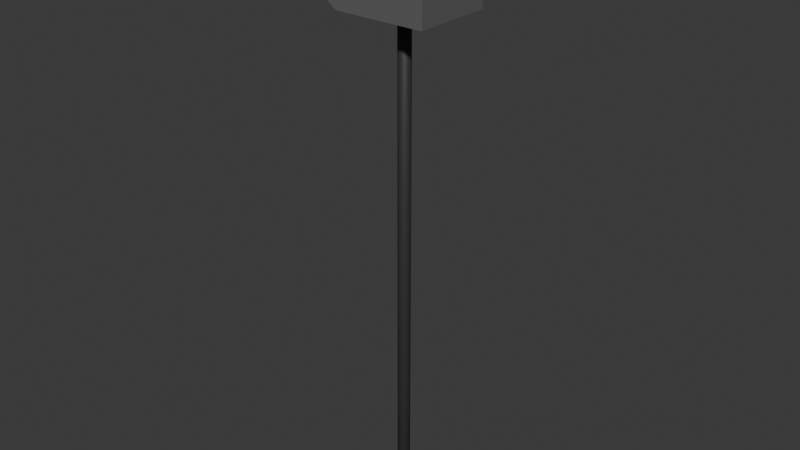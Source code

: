 # Source: speedcamera.blend  (saved by Blender 4.2.66; exported with 4.5.12 LTS)
import bpy
from mathutils import Matrix  # noqa: F401  (used for matrix-valued properties, if any)

bpy.ops.wm.read_factory_settings(use_empty=True)
scene = bpy.context.scene
scene.name = 'Scene'

# ---- collections
col_collection = bpy.data.collections.new('Collection'); scene.collection.children.link(col_collection)

# ---- materials (node trees are filled in below, after node groups)
mat_material_002 = bpy.data.materials.new('Material.002')
mat_material = bpy.data.materials.new('Material')
mat_material_004 = bpy.data.materials.new('Material.004')
mat_material_001 = bpy.data.materials.new('Material.001')

# ---- material node trees
mat_material_002.use_nodes = True; mat_material_002.node_tree.nodes.clear()
_N = mat_material_002.node_tree.nodes; _L = mat_material_002.node_tree.links
n0 = _N.new('ShaderNodeBsdfPrincipled'); n0.name = 'Principled BSDF'; n0.location = (10, 300)
n0.inputs[0].default_value = (0.03828, 0.03828, 0.03828, 1.0)
n1 = _N.new('ShaderNodeOutputMaterial'); n1.name = 'Material Output'; n1.location = (300, 300)
_L.new(n0.outputs[0], n1.inputs[0])
n1.is_active_output = True
mat_material.use_nodes = True; mat_material.node_tree.nodes.clear()
_N = mat_material.node_tree.nodes; _L = mat_material.node_tree.links
n0 = _N.new('ShaderNodeBsdfPrincipled'); n0.name = 'Principled BSDF'; n0.location = (10, 300)
n0.inputs[0].default_value = (0.1313, 0.1281, 0.1281, 1.0)
n1 = _N.new('ShaderNodeOutputMaterial'); n1.name = 'Material Output'; n1.location = (300, 300)
_L.new(n0.outputs[0], n1.inputs[0])
n1.is_active_output = True
mat_material_004.use_nodes = True; mat_material_004.node_tree.nodes.clear()
_N = mat_material_004.node_tree.nodes; _L = mat_material_004.node_tree.links
n0 = _N.new('ShaderNodeBsdfPrincipled'); n0.name = 'Principled BSDF'; n0.location = (10, 300)
n0.inputs[0].default_value = (0.003539, 0.003539, 0.003539, 1.0)
n1 = _N.new('ShaderNodeOutputMaterial'); n1.name = 'Material Output'; n1.location = (300, 300)
_L.new(n0.outputs[0], n1.inputs[0])
n1.is_active_output = True
mat_material_001.use_nodes = True; mat_material_001.node_tree.nodes.clear()
_N = mat_material_001.node_tree.nodes; _L = mat_material_001.node_tree.links
n0 = _N.new('ShaderNodeBsdfPrincipled'); n0.name = 'Principled BSDF'; n0.location = (10, 300)
n1 = _N.new('ShaderNodeOutputMaterial'); n1.name = 'Material Output'; n1.location = (300, 300)
_L.new(n0.outputs[0], n1.inputs[0])
n1.is_active_output = True

# ---- world
world_world = bpy.data.worlds.new('World'); scene.world = world_world
world_world.use_nodes = True; world_world.node_tree.nodes.clear()
_N = world_world.node_tree.nodes; _L = world_world.node_tree.links
n0 = _N.new('ShaderNodeOutputWorld'); n0.name = 'World Output'; n0.location = (300, 300)
n1 = _N.new('ShaderNodeBackground'); n1.name = 'Background'; n1.location = (10, 300)
n1.inputs[0].default_value = (0.05088, 0.05088, 0.05088, 1.0)
_L.new(n1.outputs[0], n0.inputs[0])
n0.is_active_output = True
world_world.color = (0.05088, 0.05088, 0.05088)
world_world.sun_shadow_jitter_overblur = 0.0

# ---- meshes
me_cylinder_001 = bpy.data.meshes.new('Cylinder.001')
me_cylinder_001.from_pydata([(0.0, 0.1, -1.0), (0.0, 0.1, 2.635), (0.05, 0.0866, -1.0), (0.05, 0.0866, 2.635), (0.0866, 0.05, -1.0), (0.0866, 0.05, 2.635), (0.1, 0.0, -1.0), (0.1, 0.0, 2.635), (0.0866, -0.05, -1.0), (0.0866, -0.05, 2.635), (0.05, -0.0866, -1.0), (0.05, -0.0866, 2.635), (0.0, -0.1, -1.0), (0.0, -0.1, 2.635), (-0.05, -0.0866, -1.0), (-0.05, -0.0866, 2.635), (-0.0866, -0.05, -1.0), (-0.0866, -0.05, 2.635), (-0.1, 0.0, -1.0), (-0.1, 0.0, 2.635), (-0.0866, 0.05, -1.0), (-0.0866, 0.05, 2.635), (-0.05, 0.0866, -1.0), (-0.05, 0.0866, 2.635)], [], [(0, 1, 3, 2), (2, 3, 5, 4), (4, 5, 7, 6), (6, 7, 9, 8), (8, 9, 11, 10), (10, 11, 13, 12), (12, 13, 15, 14), (14, 15, 17, 16), (16, 17, 19, 18), (18, 19, 21, 20), (3, 1, 23, 21, 19, 17, 15, 13, 11, 9, 7, 5), (20, 21, 23, 22), (22, 23, 1, 0), (0, 2, 4, 6, 8, 10, 12, 14, 16, 18, 20, 22)])
me_cylinder_001.polygons.foreach_set('use_smooth', [True] * 14)
_uv = me_cylinder_001.uv_layers.new(name='UVMap')
_uv.uv.foreach_set('vector', [1.0, 0.5, 1.0, 1.0, 0.9167, 1.0, 0.9167, 0.5, 0.9167, 0.5, 0.9167, 1.0, 0.8333, 1.0, 0.8333, 0.5, 0.8333, 0.5, 0.8333, 1.0, 0.75, 1.0, 0.75, 0.5, 0.75, 0.5, 0.75, 1.0, 0.6667, 1.0, 0.6667, 0.5, 0.6667, 0.5, 0.6667, 1.0, 0.5833, 1.0, 0.5833, 0.5, 0.5833, 0.5, 0.5833, 1.0, 0.5, 1.0, 0.5, 0.5, 0.5, 0.5, 0.5, 1.0, 0.4167, 1.0, 0.4167, 0.5, 0.4167, 0.5, 0.4167, 1.0, 0.3333, 1.0, 0.3333, 0.5, 0.3333, 0.5, 0.3333, 1.0, 0.25, 1.0, 0.25, 0.5, 0.25, 0.5, 0.25, 1.0, 0.1667, 1.0, 0.1667, 0.5, 0.37, 0.4578, 0.25, 0.49, 0.13, 0.4578, 0.04215, 0.37, 0.01, 0.25, 0.04215, 0.13, 0.13, 0.04215, 0.25, 0.01, 0.37, 0.04215, 0.4578, 0.13, 0.49, 0.25, 0.4578, 0.37, 0.1667, 0.5, 0.1667, 1.0, 0.08333, 1.0, 0.08333, 0.5, 0.08333, 0.5, 0.08333, 1.0, 7.451e-08, 1.0, 7.451e-08, 0.5, 0.75, 0.49, 0.87, 0.4578, 0.9578, 0.37, 0.99, 0.25, 0.9578, 0.13, 0.87, 0.04215, 0.75, 0.01, 0.63, 0.04215, 0.5422, 0.13, 0.51, 0.25, 0.5422, 0.37, 0.63, 0.4578])
me_cylinder_001.materials.append(mat_material_002)
me_cylinder_001.update()
me_cube = bpy.data.meshes.new('Cube')
me_cube.from_pydata([(-0.3176, -0.4, -0.4), (-0.4, -0.4, 0.4), (-0.3176, 0.4, -0.4), (-0.4, 0.4, 0.4), (0.4, -0.4, -0.4), (0.4, -0.4, 0.4), (0.4, 0.4, -0.4), (0.4, 0.4, 0.4), (-0.4, -0.4, 0.3501), (-0.4, 0.4, 0.3501), (0.4, 0.4, 0.3501), (0.4, -0.4, 0.3501), (-0.4906, -0.4, 0.3501), (-0.4906, -0.4, 0.4), (-0.4906, 0.4, 0.4), (-0.4906, 0.4, 0.3501), (-0.4, 0.4251, 0.4), (0.4, 0.4251, 0.4), (-0.4, 0.4251, 0.3501), (0.4, 0.4251, 0.3501), (-0.4906, 0.4251, 0.4), (-0.4906, 0.4251, 0.3501), (-0.4, -0.4251, 0.3501), (-0.4, -0.4251, 0.4), (0.4, -0.4251, 0.4), (0.4, -0.4251, 0.3501), (-0.4906, -0.4251, 0.3501), (-0.4906, -0.4251, 0.4), (0.42, 0.4, 0.4), (0.42, -0.4, 0.4), (0.42, 0.4, 0.3501), (0.42, -0.4, 0.3501), (0.42, 0.4251, 0.4), (0.42, 0.4251, 0.3501), (0.42, -0.4251, 0.4), (0.42, -0.4251, 0.3501), (-0.4, 0.4, -0.3405), (0.4, 0.4, -0.3405), (0.4, -0.4, -0.3405), (-0.4, -0.4, -0.3405)], [], [(13, 12, 26, 27), (10, 9, 18, 19), (7, 5, 29, 28), (5, 1, 23, 24), (2, 6, 4, 0), (7, 3, 1, 5), (38, 11, 8, 39), (37, 10, 11, 38), (36, 9, 10, 37), (39, 8, 9, 36), (12, 13, 14, 15), (9, 8, 12, 15), (1, 3, 14, 13), (15, 14, 20, 21), (18, 16, 17, 19), (16, 18, 21, 20), (14, 3, 16, 20), (3, 7, 17, 16), (5, 24, 34, 29), (9, 15, 21, 18), (22, 23, 27, 26), (25, 24, 23, 22), (8, 11, 25, 22), (12, 8, 22, 26), (24, 25, 35, 34), (1, 13, 27, 23), (30, 28, 29, 31), (28, 30, 33, 32), (31, 29, 34, 35), (19, 17, 32, 33), (25, 11, 31, 35), (17, 7, 28, 32), (11, 10, 30, 31), (10, 19, 33, 30), (0, 39, 36, 2), (2, 36, 37, 6), (6, 37, 38, 4), (4, 38, 39, 0)])
me_cube.polygons.foreach_set('material_index', [1, 1, 1, 1, 1, 1, 1, 1, 1, 1, 1, 1, 1, 1, 1, 1, 1, 1, 1, 1, 1, 1, 1, 1, 1, 1, 1, 1, 1, 1, 1, 1, 1, 1, 1, 1, 1, 1])
_uv = me_cube.uv_layers.new(name='UVMap')
_uv.uv.foreach_set('vector', [0.625, 0.0, 0.6094, 0.0, 0.6094, 0.0, 0.625, 0.0, 0.6094, 0.5, 0.6094, 0.25, 0.6094, 0.25, 0.6094, 0.5, 0.625, 0.5, 0.625, 0.75, 0.625, 0.75, 0.625, 0.5, 0.625, 0.75, 0.875, 0.75, 0.875, 0.75, 0.625, 0.75, 0.125, 0.5, 0.375, 0.5, 0.375, 0.75, 0.125, 0.75, 0.625, 0.5, 0.875, 0.5, 0.875, 0.75, 0.625, 0.75, 0.3936, 0.75, 0.6094, 0.75, 0.6094, 1.0, 0.3936, 1.0, 0.3936, 0.5, 0.6094, 0.5, 0.6094, 0.75, 0.3936, 0.75, 0.3936, 0.25, 0.6094, 0.25, 0.6094, 0.5, 0.3936, 0.5, 0.3936, 0.0, 0.6094, 0.0, 0.6094, 0.25, 0.3936, 0.25, 0.6094, 0.0, 0.625, 0.0, 0.625, 0.25, 0.6094, 0.25, 0.6094, 0.25, 0.6094, 0.0, 0.6094, 0.0, 0.6094, 0.25, 0.875, 0.75, 0.875, 0.5, 0.875, 0.5, 0.875, 0.75, 0.6094, 0.25, 0.625, 0.25, 0.625, 0.25, 0.6094, 0.25, 0.6094, 0.25, 0.625, 0.25, 0.625, 0.5, 0.6094, 0.5, 0.625, 0.25, 0.6094, 0.25, 0.6094, 0.25, 0.625, 0.25, 0.875, 0.5, 0.875, 0.5, 0.875, 0.5, 0.875, 0.5, 0.875, 0.5, 0.625, 0.5, 0.625, 0.5, 0.875, 0.5, 0.625, 0.75, 0.625, 0.75, 0.625, 0.75, 0.625, 0.75, 0.6094, 0.25, 0.6094, 0.25, 0.6094, 0.25, 0.6094, 0.25, 0.6094, 1.0, 0.625, 1.0, 0.625, 1.0, 0.6094, 1.0, 0.6094, 0.75, 0.625, 0.75, 0.625, 1.0, 0.6094, 1.0, 0.6094, 1.0, 0.6094, 0.75, 0.6094, 0.75, 0.6094, 1.0, 0.6094, 0.0, 0.6094, 0.0, 0.6094, 0.0, 0.6094, 0.0, 0.625, 0.75, 0.6094, 0.75, 0.6094, 0.75, 0.625, 0.75, 0.875, 0.75, 0.875, 0.75, 0.875, 0.75, 0.875, 0.75, 0.6094, 0.5, 0.625, 0.5, 0.625, 0.75, 0.6094, 0.75, 0.625, 0.5, 0.6094, 0.5, 0.6094, 0.5, 0.625, 0.5, 0.6094, 0.75, 0.625, 0.75, 0.625, 0.75, 0.6094, 0.75, 0.6094, 0.5, 0.625, 0.5, 0.625, 0.5, 0.6094, 0.5, 0.6094, 0.75, 0.6094, 0.75, 0.6094, 0.75, 0.6094, 0.75, 0.625, 0.5, 0.625, 0.5, 0.625, 0.5, 0.625, 0.5, 0.6094, 0.75, 0.6094, 0.5, 0.6094, 0.5, 0.6094, 0.75, 0.6094, 0.5, 0.6094, 0.5, 0.6094, 0.5, 0.6094, 0.5, 0.375, 0.0, 0.3936, 0.0, 0.3936, 0.25, 0.375, 0.25, 0.375, 0.25, 0.3936, 0.25, 0.3936, 0.5, 0.375, 0.5, 0.375, 0.5, 0.3936, 0.5, 0.3936, 0.75, 0.375, 0.75, 0.375, 0.75, 0.3936, 0.75, 0.3936, 1.0, 0.375, 1.0])
me_cube.materials.append(mat_material_002)
me_cube.materials.append(mat_material)
me_cube.update()
me_cylinder = bpy.data.meshes.new('Cylinder')
me_cylinder.from_pydata([(0.0, 1.0, -1.0), (1.369e-08, 1.0, 1.412), (0.7071, 0.7071, -1.0), (0.7071, 0.7071, 1.674), (1.0, 0.0, -1.0), (1.0, 0.0, 1.783), (0.7071, -0.7071, -1.0), (0.7071, -0.7071, 1.674), (0.0, -1.0, -1.0), (1.369e-08, -1.0, 1.412), (-0.7071, -0.7071, -1.0), (-0.7071, -0.7071, 1.125), (-1.0, 0.0, -1.0), (-1.0, 0.0, 1.0), (-0.7071, 0.7071, -1.0), (-0.7071, 0.7071, 1.125), (1.776e-15, 0.787, 0.4543), (0.5565, 0.5565, 0.4543), (0.787, 0.0, 0.4543), (0.5565, -0.5565, 0.4543), (1.776e-15, -0.787, 0.4543), (-0.5565, -0.5565, 0.4543), (-0.787, 0.0, 0.4543), (-0.5565, 0.5565, 0.4543)], [], [(0, 1, 3, 2), (2, 3, 5, 4), (4, 5, 7, 6), (6, 7, 9, 8), (8, 9, 11, 10), (10, 11, 13, 12), (9, 7, 19, 20), (12, 13, 15, 14), (14, 15, 1, 0), (0, 2, 4, 6, 8, 10, 12, 14), (17, 16, 23, 22, 21, 20, 19, 18), (15, 13, 22, 23), (5, 3, 17, 18), (11, 9, 20, 21), (1, 15, 23, 16), (3, 1, 16, 17), (7, 5, 18, 19), (13, 11, 21, 22)])
me_cylinder.polygons.foreach_set('material_index', [0, 0, 0, 0, 0, 0, 0, 0, 0, 0, 1, 0, 0, 0, 0, 0, 0, 0])
_uv = me_cylinder.uv_layers.new(name='UVMap')
_uv.uv.foreach_set('vector', [1.0, 0.5, 1.0, 1.0, 0.875, 1.0, 0.875, 0.5, 0.875, 0.5, 0.875, 1.0, 0.75, 1.0, 0.75, 0.5, 0.75, 0.5, 0.75, 1.0, 0.625, 1.0, 0.625, 0.5, 0.625, 0.5, 0.625, 1.0, 0.5, 1.0, 0.5, 0.5, 0.5, 0.5, 0.5, 1.0, 0.375, 1.0, 0.375, 0.5, 0.375, 0.5, 0.375, 1.0, 0.25, 1.0, 0.25, 0.5, 0.5, 1.0, 0.625, 1.0, 0.625, 1.0, 0.5, 1.0, 0.25, 0.5, 0.25, 1.0, 0.125, 1.0, 0.125, 0.5, 0.125, 0.5, 0.125, 1.0, 0.0, 1.0, 0.0, 0.5, 0.75, 0.49, 0.9197, 0.4197, 0.99, 0.25, 0.9197, 0.08029, 0.75, 0.01, 0.5803, 0.08029, 0.51, 0.25, 0.5803, 0.4197, 0.4197, 0.4197, 0.25, 0.49, 0.08029, 0.4197, 0.01, 0.25, 0.08029, 0.08029, 0.25, 0.01, 0.4197, 0.08029, 0.49, 0.25, 0.125, 1.0, 0.25, 1.0, 0.25, 1.0, 0.125, 1.0, 0.75, 1.0, 0.875, 1.0, 0.875, 1.0, 0.75, 1.0, 0.375, 1.0, 0.5, 1.0, 0.5, 1.0, 0.375, 1.0, 0.0, 1.0, 0.125, 1.0, 0.125, 1.0, 0.0, 1.0, 0.875, 1.0, 1.0, 1.0, 1.0, 1.0, 0.875, 1.0, 0.625, 1.0, 0.75, 1.0, 0.75, 1.0, 0.625, 1.0, 0.25, 1.0, 0.375, 1.0, 0.375, 1.0, 0.25, 1.0])
me_cylinder.materials.append(mat_material)
me_cylinder.materials.append(mat_material_004)
me_cylinder.update()
me_cylinder_002 = bpy.data.meshes.new('Cylinder.002')
me_cylinder_002.from_pydata([(0.0, 1.0, -1.0), (0.0, 1.0, 1.0), (0.7071, 0.7071, -1.0), (0.7071, 0.7071, 1.0), (1.0, 0.0, -1.0), (1.0, 0.0, 1.0), (0.7071, -0.7071, -1.0), (0.7071, -0.7071, 1.0), (0.0, -1.0, -1.0), (0.0, -1.0, 1.0), (-0.7071, -0.7071, -1.0), (-0.7071, -0.7071, 1.0), (-1.0, 0.0, -1.0), (-1.0, 0.0, 1.0), (-0.7071, 0.7071, -1.0), (-0.7071, 0.7071, 1.0), (1.776e-15, 0.787, 0.4543), (0.5565, 0.5565, 0.4543), (0.787, 0.0, 0.4543), (0.5565, -0.5565, 0.4543), (1.776e-15, -0.787, 0.4543), (-0.5565, -0.5565, 0.4543), (-0.787, 0.0, 0.4543), (-0.5565, 0.5565, 0.4543)], [], [(0, 1, 3, 2), (2, 3, 5, 4), (4, 5, 7, 6), (6, 7, 9, 8), (8, 9, 11, 10), (10, 11, 13, 12), (9, 7, 19, 20), (12, 13, 15, 14), (14, 15, 1, 0), (0, 2, 4, 6, 8, 10, 12, 14), (17, 16, 23, 22, 21, 20, 19, 18), (15, 13, 22, 23), (5, 3, 17, 18), (11, 9, 20, 21), (1, 15, 23, 16), (3, 1, 16, 17), (7, 5, 18, 19), (13, 11, 21, 22)])
me_cylinder_002.polygons.foreach_set('material_index', [0, 0, 0, 0, 0, 0, 0, 0, 0, 0, 1, 0, 0, 0, 0, 0, 0, 0])
_uv = me_cylinder_002.uv_layers.new(name='UVMap')
_uv.uv.foreach_set('vector', [1.0, 0.5, 1.0, 1.0, 0.875, 1.0, 0.875, 0.5, 0.875, 0.5, 0.875, 1.0, 0.75, 1.0, 0.75, 0.5, 0.75, 0.5, 0.75, 1.0, 0.625, 1.0, 0.625, 0.5, 0.625, 0.5, 0.625, 1.0, 0.5, 1.0, 0.5, 0.5, 0.5, 0.5, 0.5, 1.0, 0.375, 1.0, 0.375, 0.5, 0.375, 0.5, 0.375, 1.0, 0.25, 1.0, 0.25, 0.5, 0.5, 1.0, 0.625, 1.0, 0.625, 1.0, 0.5, 1.0, 0.25, 0.5, 0.25, 1.0, 0.125, 1.0, 0.125, 0.5, 0.125, 0.5, 0.125, 1.0, 0.0, 1.0, 0.0, 0.5, 0.75, 0.49, 0.9197, 0.4197, 0.99, 0.25, 0.9197, 0.08029, 0.75, 0.01, 0.5803, 0.08029, 0.51, 0.25, 0.5803, 0.4197, 0.4197, 0.4197, 0.25, 0.49, 0.08029, 0.4197, 0.01, 0.25, 0.08029, 0.08029, 0.25, 0.01, 0.4197, 0.08029, 0.49, 0.25, 0.125, 1.0, 0.25, 1.0, 0.25, 1.0, 0.125, 1.0, 0.75, 1.0, 0.875, 1.0, 0.875, 1.0, 0.75, 1.0, 0.375, 1.0, 0.5, 1.0, 0.5, 1.0, 0.375, 1.0, 0.0, 1.0, 0.125, 1.0, 0.125, 1.0, 0.0, 1.0, 0.875, 1.0, 1.0, 1.0, 1.0, 1.0, 0.875, 1.0, 0.625, 1.0, 0.75, 1.0, 0.75, 1.0, 0.625, 1.0, 0.25, 1.0, 0.375, 1.0, 0.375, 1.0, 0.25, 1.0])
me_cylinder_002.materials.append(mat_material)
me_cylinder_002.materials.append(mat_material_004)
me_cylinder_002.update()
me_cube_001 = bpy.data.meshes.new('Cube.001')
me_cube_001.from_pydata([(-0.4, -0.4, -0.4), (-0.4, -0.4, 0.4), (-0.4, 0.4, -0.4), (-0.4, 0.4, 0.4), (0.4, -0.4, -0.4), (0.4, -0.4, 0.4), (0.4, 0.4, -0.4), (0.4, 0.4, 0.4)], [], [(0, 1, 3, 2), (2, 3, 7, 6), (6, 7, 5, 4), (4, 5, 1, 0), (2, 6, 4, 0), (7, 3, 1, 5)])
_uv = me_cube_001.uv_layers.new(name='UVMap')
_uv.uv.foreach_set('vector', [0.375, 0.0, 0.625, 0.0, 0.625, 0.25, 0.375, 0.25, 0.375, 0.25, 0.625, 0.25, 0.625, 0.5, 0.375, 0.5, 0.375, 0.5, 0.625, 0.5, 0.625, 0.75, 0.375, 0.75, 0.375, 0.75, 0.625, 0.75, 0.625, 1.0, 0.375, 1.0, 0.125, 0.5, 0.375, 0.5, 0.375, 0.75, 0.125, 0.75, 0.625, 0.5, 0.875, 0.5, 0.875, 0.75, 0.625, 0.75])
me_cube_001.materials.append(mat_material_001)
me_cube_001.update()

# ---- objects
ob_pole_001 = bpy.data.objects.new('Pole.001', me_cylinder_001)
ob_cube = bpy.data.objects.new('Cube', me_cube)
ob_cylinder = bpy.data.objects.new('Cylinder', me_cylinder)
ob_cylinder_001 = bpy.data.objects.new('Cylinder.001', me_cylinder_002)
ob_cube_001 = bpy.data.objects.new('Cube.001', me_cube_001)

# ---- transforms, parenting, visibility, modifiers, constraints
ob_pole_001.location = (0.0, 0.0, 1.2)
ob_pole_001.scale = (0.5, 0.5, 1.2)
ob_cube.location = (0.0, 0.0, 4.415)
ob_cube.scale = (1.0, 0.7976, 1.0)
ob_cylinder.location = (-0.397, 0.0, 4.562)
ob_cylinder.rotation_euler = (-0.0, 1.571, 0.0)
ob_cylinder.scale = (-0.1311, -0.1311, -0.05771)
ob_cylinder_001.location = (-0.4083, 0.0, 4.273)
ob_cylinder_001.rotation_euler = (-0.0, 1.571, 0.0)
ob_cylinder_001.scale = (-0.08181, -0.08181, -0.03602)
ob_cube_001.location = (-0.4005, -0.207, 4.146)
ob_cube_001.scale = (0.003291, 0.1287, 0.06975)

# ---- collection membership
col_collection.objects.link(ob_pole_001)
col_collection.objects.link(ob_cube)
col_collection.objects.link(ob_cylinder)
col_collection.objects.link(ob_cylinder_001)
col_collection.objects.link(ob_cube_001)

# ---- scene / render settings (as saved in the file)
scene.frame_start = 1; scene.frame_end = 250; scene.frame_set(1)
scene.render.engine = 'BLENDER_EEVEE_NEXT'
bpy.context.view_layer.update()

# ---- added for rendering (the .blend has no active camera and no usable light): camera, sun
cam_auto = bpy.data.cameras.new('AutoCamera')
cam_auto.lens = 50.0
cam_auto.sensor_width = 36.0
cam_auto.clip_end = 1000.0
ob_auto_camera = bpy.data.objects.new('AutoCamera', cam_auto)
scene.collection.objects.link(ob_auto_camera)
ob_auto_camera.location = (4.53892, -5.49465, 6.07069)
ob_auto_camera.rotation_euler = (1.09748, -7.21219e-08, 0.694738)
scene.camera = ob_auto_camera
light_auto_sun = bpy.data.lights.new('AutoSun', 'SUN')
light_auto_sun.energy = 3.0
light_auto_sun.angle = 0.0523599
ob_auto_sun = bpy.data.objects.new('AutoSun', light_auto_sun)
scene.collection.objects.link(ob_auto_sun)
ob_auto_sun.rotation_euler = (0.872665, 0.174533, 0.523599)
bpy.context.view_layer.update()
